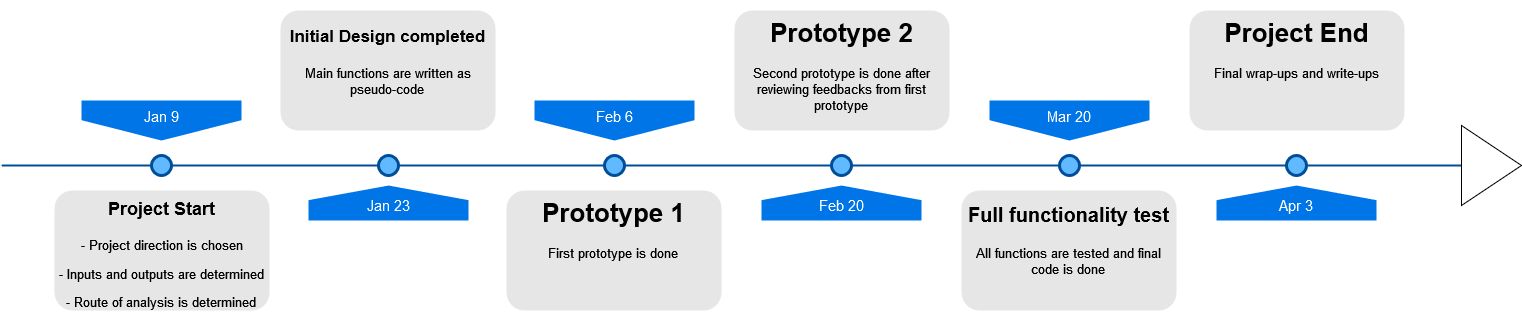

The diagram above was exported from draw.io. Its source (the exported page's mxGraphModel, read from the mxfile embedded in the PNG):
<mxGraphModel dx="1434" dy="754" grid="1" gridSize="10" guides="1" tooltips="1" connect="1" arrows="1" fold="1" page="1" pageScale="1" pageWidth="1100" pageHeight="850" background="none" math="0" shadow="0">
  <root>
    <mxCell id="0" />
    <mxCell id="1" parent="0" />
    <mxCell id="4ec97bd9e5d20128-1" value="" style="line;strokeWidth=2;html=1;fillColor=none;fontSize=28;fontColor=#004D99;strokeColor=#004D99;" parent="1" vertex="1">
      <mxGeometry x="40" y="400" width="1460" height="10" as="geometry" />
    </mxCell>
    <mxCell id="4ec97bd9e5d20128-5" value="Jan 9" style="shape=offPageConnector;whiteSpace=wrap;html=1;fillColor=#0075E8;fontSize=15;fontColor=#FFFFFF;size=0.5093750000000015;verticalAlign=top;strokeColor=none;" parent="1" vertex="1">
      <mxGeometry x="120" y="340" width="160" height="40" as="geometry" />
    </mxCell>
    <mxCell id="4ec97bd9e5d20128-6" value="Feb 6" style="shape=offPageConnector;whiteSpace=wrap;html=1;fillColor=#0075E8;fontSize=15;fontColor=#FFFFFF;size=0.5093750000000015;verticalAlign=top;strokeColor=none;" parent="1" vertex="1">
      <mxGeometry x="573" y="340" width="160" height="40" as="geometry" />
    </mxCell>
    <mxCell id="4ec97bd9e5d20128-7" value="Jan 23" style="shape=offPageConnector;whiteSpace=wrap;html=1;fillColor=#0075E8;fontSize=15;fontColor=#FFFFFF;size=0.4178571428571445;flipV=1;verticalAlign=bottom;strokeColor=none;spacingBottom=4;" parent="1" vertex="1">
      <mxGeometry x="347" y="425" width="160" height="35" as="geometry" />
    </mxCell>
    <mxCell id="4ec97bd9e5d20128-8" value="Feb 20" style="shape=offPageConnector;whiteSpace=wrap;html=1;fillColor=#0075E8;fontSize=15;fontColor=#FFFFFF;size=0.4178571428571445;flipV=1;verticalAlign=bottom;strokeColor=none;spacingBottom=4;" parent="1" vertex="1">
      <mxGeometry x="800" y="425" width="160" height="35" as="geometry" />
    </mxCell>
    <mxCell id="4ec97bd9e5d20128-9" value="" style="ellipse;whiteSpace=wrap;html=1;fillColor=#61BAFF;fontSize=28;fontColor=#004D99;strokeWidth=3;strokeColor=#004D99;" parent="1" vertex="1">
      <mxGeometry x="190" y="395" width="20" height="20" as="geometry" />
    </mxCell>
    <mxCell id="4ec97bd9e5d20128-10" value="" style="ellipse;whiteSpace=wrap;html=1;fillColor=#61BAFF;fontSize=28;fontColor=#004D99;strokeWidth=3;strokeColor=#004D99;" parent="1" vertex="1">
      <mxGeometry x="417" y="395" width="20" height="20" as="geometry" />
    </mxCell>
    <mxCell id="4ec97bd9e5d20128-11" value="" style="ellipse;whiteSpace=wrap;html=1;fillColor=#61BAFF;fontSize=28;fontColor=#004D99;strokeWidth=3;strokeColor=#004D99;" parent="1" vertex="1">
      <mxGeometry x="643" y="395" width="20" height="20" as="geometry" />
    </mxCell>
    <mxCell id="4ec97bd9e5d20128-13" value="" style="ellipse;whiteSpace=wrap;html=1;fillColor=#61BAFF;fontSize=28;fontColor=#004D99;strokeWidth=3;strokeColor=#004D99;" parent="1" vertex="1">
      <mxGeometry x="870" y="395" width="20" height="20" as="geometry" />
    </mxCell>
    <mxCell id="4ec97bd9e5d20128-14" value="&lt;p style=&quot;font-size: 18px;&quot;&gt;&lt;font style=&quot;font-size: 18px;&quot;&gt;&lt;b style=&quot;&quot;&gt;Project Start&lt;/b&gt;&lt;/font&gt;&lt;/p&gt;&lt;p&gt;- Project direction is chosen&lt;/p&gt;&lt;p&gt;- Inputs and outputs are determined&lt;/p&gt;&lt;p&gt;- Route of analysis is determined&lt;br&gt;&lt;/p&gt;" style="text;html=1;spacing=5;spacingTop=-20;whiteSpace=wrap;overflow=hidden;strokeColor=none;strokeWidth=3;fillColor=#E6E6E6;fontSize=13;fontColor=#000000;align=center;rounded=1;" parent="1" vertex="1">
      <mxGeometry x="93" y="430" width="215" height="120" as="geometry" />
    </mxCell>
    <mxCell id="4ec97bd9e5d20128-16" value="&lt;h1&gt;&lt;font style=&quot;font-size: 17px;&quot;&gt;Initial Design completed&lt;/font&gt;&lt;br&gt;&lt;/h1&gt;&lt;p&gt;Main functions are written as pseudo-code&lt;br&gt;&lt;/p&gt;" style="text;html=1;spacing=5;spacingTop=-20;whiteSpace=wrap;overflow=hidden;strokeColor=none;strokeWidth=3;fillColor=#E6E6E6;fontSize=13;fontColor=#000000;align=center;rounded=1;" parent="1" vertex="1">
      <mxGeometry x="319" y="250" width="215" height="120" as="geometry" />
    </mxCell>
    <mxCell id="4ec97bd9e5d20128-17" value="&lt;h1&gt;Prototype 1&lt;br&gt;&lt;/h1&gt;&lt;p&gt;First prototype is done&lt;br&gt;&lt;/p&gt;" style="text;html=1;spacing=5;spacingTop=-20;whiteSpace=wrap;overflow=hidden;strokeColor=none;strokeWidth=3;fillColor=#E6E6E6;fontSize=13;fontColor=#000000;align=center;rounded=1;" parent="1" vertex="1">
      <mxGeometry x="545" y="430" width="215" height="120" as="geometry" />
    </mxCell>
    <mxCell id="4ec97bd9e5d20128-18" value="&lt;h1&gt;Prototype 2&lt;br&gt;&lt;/h1&gt;&lt;p&gt;Second prototype is done after reviewing feedbacks from first prototype&lt;br&gt;&lt;/p&gt;" style="text;html=1;spacing=5;spacingTop=-20;whiteSpace=wrap;overflow=hidden;strokeColor=none;strokeWidth=3;fillColor=#E6E6E6;fontSize=13;fontColor=#000000;align=center;rounded=1;" parent="1" vertex="1">
      <mxGeometry x="773" y="250" width="215" height="120" as="geometry" />
    </mxCell>
    <mxCell id="eYP3rbkP909qJK1TTrkA-4" value="Mar 20" style="shape=offPageConnector;whiteSpace=wrap;html=1;fillColor=#0075E8;fontSize=15;fontColor=#FFFFFF;size=0.5093750000000015;verticalAlign=top;strokeColor=none;" parent="1" vertex="1">
      <mxGeometry x="1028" y="340" width="160" height="40" as="geometry" />
    </mxCell>
    <mxCell id="eYP3rbkP909qJK1TTrkA-5" value="&lt;div&gt;Apr 3&lt;/div&gt;" style="shape=offPageConnector;whiteSpace=wrap;html=1;fillColor=#0075E8;fontSize=15;fontColor=#FFFFFF;size=0.4178571428571445;flipV=1;verticalAlign=bottom;strokeColor=none;spacingBottom=4;" parent="1" vertex="1">
      <mxGeometry x="1255" y="425" width="160" height="35" as="geometry" />
    </mxCell>
    <mxCell id="eYP3rbkP909qJK1TTrkA-6" value="" style="ellipse;whiteSpace=wrap;html=1;fillColor=#61BAFF;fontSize=28;fontColor=#004D99;strokeWidth=3;strokeColor=#004D99;" parent="1" vertex="1">
      <mxGeometry x="1098" y="395" width="20" height="20" as="geometry" />
    </mxCell>
    <mxCell id="eYP3rbkP909qJK1TTrkA-7" value="" style="ellipse;whiteSpace=wrap;html=1;fillColor=#61BAFF;fontSize=28;fontColor=#004D99;strokeWidth=3;strokeColor=#004D99;" parent="1" vertex="1">
      <mxGeometry x="1325" y="395" width="20" height="20" as="geometry" />
    </mxCell>
    <mxCell id="eYP3rbkP909qJK1TTrkA-8" value="&lt;h1&gt;&lt;font style=&quot;font-size: 20px;&quot;&gt;Full functionality test&lt;/font&gt;&lt;br&gt;&lt;/h1&gt;&lt;p&gt;All functions are tested and final code is done&lt;br&gt;&lt;/p&gt;" style="text;html=1;spacing=5;spacingTop=-20;whiteSpace=wrap;overflow=hidden;strokeColor=none;strokeWidth=3;fillColor=#E6E6E6;fontSize=13;fontColor=#000000;align=center;rounded=1;" parent="1" vertex="1">
      <mxGeometry x="1000" y="430" width="215" height="120" as="geometry" />
    </mxCell>
    <mxCell id="eYP3rbkP909qJK1TTrkA-9" value="&lt;h1&gt;Project End&lt;br&gt;&lt;/h1&gt;&lt;p&gt;Final wrap-ups and write-ups&lt;br&gt;&lt;/p&gt;" style="text;html=1;spacing=5;spacingTop=-20;whiteSpace=wrap;overflow=hidden;strokeColor=none;strokeWidth=3;fillColor=#E6E6E6;fontSize=13;fontColor=#000000;align=center;rounded=1;" parent="1" vertex="1">
      <mxGeometry x="1228" y="250" width="215" height="120" as="geometry" />
    </mxCell>
    <mxCell id="eYP3rbkP909qJK1TTrkA-10" value="" style="triangle;whiteSpace=wrap;html=1;fontSize=18;" parent="1" vertex="1">
      <mxGeometry x="1500" y="365" width="60" height="80" as="geometry" />
    </mxCell>
  </root>
</mxGraphModel>